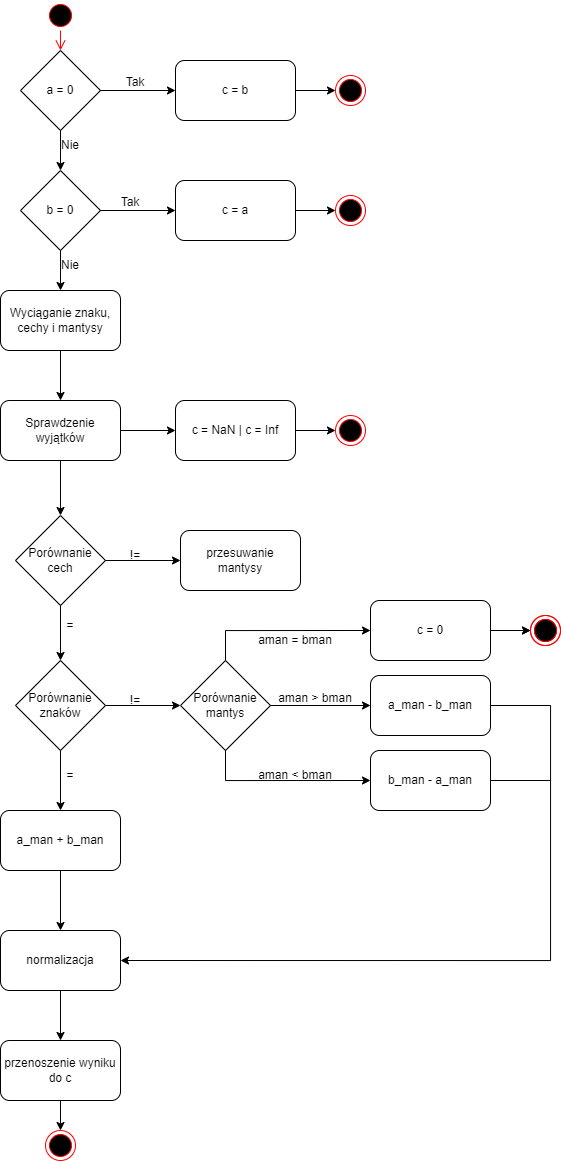

The diagram above was exported from draw.io. Its source (the exported page's mxGraphModel, read from the mxfile embedded in the PNG):
<mxGraphModel dx="1021" dy="567" grid="1" gridSize="10" guides="1" tooltips="1" connect="1" arrows="1" fold="1" page="1" pageScale="1" pageWidth="900" pageHeight="1600" math="0" shadow="0">
  <root>
    <mxCell id="0" />
    <mxCell id="1" parent="0" />
    <mxCell id="ifwSYr60RfKdU_GCGmaj-1" value="a = 0" style="rhombus;whiteSpace=wrap;html=1;" vertex="1" parent="1">
      <mxGeometry x="190" y="60" width="80" height="80" as="geometry" />
    </mxCell>
    <mxCell id="ifwSYr60RfKdU_GCGmaj-2" value="" style="ellipse;html=1;shape=startState;fillColor=#000000;strokeColor=#ff0000;" vertex="1" parent="1">
      <mxGeometry x="215" y="10" width="30" height="30" as="geometry" />
    </mxCell>
    <mxCell id="ifwSYr60RfKdU_GCGmaj-3" value="" style="edgeStyle=orthogonalEdgeStyle;html=1;verticalAlign=bottom;endArrow=open;endSize=8;strokeColor=#ff0000;rounded=0;entryX=0.5;entryY=0;entryDx=0;entryDy=0;" edge="1" source="ifwSYr60RfKdU_GCGmaj-2" parent="1" target="ifwSYr60RfKdU_GCGmaj-1">
      <mxGeometry relative="1" as="geometry">
        <mxPoint x="230" y="80" as="targetPoint" />
      </mxGeometry>
    </mxCell>
    <mxCell id="ifwSYr60RfKdU_GCGmaj-4" value="" style="ellipse;html=1;shape=endState;fillColor=#000000;strokeColor=#ff0000;" vertex="1" parent="1">
      <mxGeometry x="505" y="85" width="30" height="30" as="geometry" />
    </mxCell>
    <mxCell id="ifwSYr60RfKdU_GCGmaj-5" value="" style="rounded=1;whiteSpace=wrap;html=1;" vertex="1" parent="1">
      <mxGeometry x="345" y="70" width="120" height="60" as="geometry" />
    </mxCell>
    <mxCell id="ifwSYr60RfKdU_GCGmaj-7" value="" style="endArrow=classic;html=1;rounded=0;exitX=1;exitY=0.5;exitDx=0;exitDy=0;entryX=0;entryY=0.5;entryDx=0;entryDy=0;" edge="1" parent="1" source="ifwSYr60RfKdU_GCGmaj-1" target="ifwSYr60RfKdU_GCGmaj-5">
      <mxGeometry width="50" height="50" relative="1" as="geometry">
        <mxPoint x="285" y="99.99999999999989" as="sourcePoint" />
        <mxPoint x="925" y="10" as="targetPoint" />
      </mxGeometry>
    </mxCell>
    <mxCell id="ifwSYr60RfKdU_GCGmaj-9" value="" style="endArrow=classic;html=1;rounded=0;entryX=0;entryY=0.5;entryDx=0;entryDy=0;" edge="1" parent="1" target="ifwSYr60RfKdU_GCGmaj-4">
      <mxGeometry width="50" height="50" relative="1" as="geometry">
        <mxPoint x="465" y="100" as="sourcePoint" />
        <mxPoint x="735" y="10" as="targetPoint" />
      </mxGeometry>
    </mxCell>
    <mxCell id="ifwSYr60RfKdU_GCGmaj-10" value="c = b" style="text;html=1;strokeColor=none;fillColor=none;align=center;verticalAlign=middle;whiteSpace=wrap;rounded=0;" vertex="1" parent="1">
      <mxGeometry x="375" y="85" width="60" height="30" as="geometry" />
    </mxCell>
    <mxCell id="ifwSYr60RfKdU_GCGmaj-11" value="b = 0" style="rhombus;whiteSpace=wrap;html=1;" vertex="1" parent="1">
      <mxGeometry x="190" y="180" width="80" height="80" as="geometry" />
    </mxCell>
    <mxCell id="ifwSYr60RfKdU_GCGmaj-12" value="" style="endArrow=classic;html=1;rounded=0;exitX=0.5;exitY=1;exitDx=0;exitDy=0;entryX=0.5;entryY=0;entryDx=0;entryDy=0;" edge="1" parent="1" source="ifwSYr60RfKdU_GCGmaj-1" target="ifwSYr60RfKdU_GCGmaj-11">
      <mxGeometry width="50" height="50" relative="1" as="geometry">
        <mxPoint x="210" y="210" as="sourcePoint" />
        <mxPoint x="540" y="230" as="targetPoint" />
      </mxGeometry>
    </mxCell>
    <mxCell id="ifwSYr60RfKdU_GCGmaj-13" value="Nie" style="text;html=1;strokeColor=none;fillColor=none;align=center;verticalAlign=middle;whiteSpace=wrap;rounded=0;" vertex="1" parent="1">
      <mxGeometry x="210" y="140" width="60" height="30" as="geometry" />
    </mxCell>
    <mxCell id="ifwSYr60RfKdU_GCGmaj-14" value="Wyciąganie znaku, cechy i mantysy" style="rounded=1;whiteSpace=wrap;html=1;" vertex="1" parent="1">
      <mxGeometry x="170" y="300" width="120" height="60" as="geometry" />
    </mxCell>
    <mxCell id="ifwSYr60RfKdU_GCGmaj-15" value="" style="endArrow=classic;html=1;rounded=0;exitX=0.5;exitY=1;exitDx=0;exitDy=0;entryX=0.5;entryY=0;entryDx=0;entryDy=0;" edge="1" parent="1" source="ifwSYr60RfKdU_GCGmaj-11" target="ifwSYr60RfKdU_GCGmaj-14">
      <mxGeometry width="50" height="50" relative="1" as="geometry">
        <mxPoint x="370" y="280" as="sourcePoint" />
        <mxPoint x="420" y="230" as="targetPoint" />
      </mxGeometry>
    </mxCell>
    <mxCell id="ifwSYr60RfKdU_GCGmaj-18" value="" style="endArrow=classic;html=1;rounded=0;exitX=0.5;exitY=1;exitDx=0;exitDy=0;entryX=0.5;entryY=0;entryDx=0;entryDy=0;" edge="1" parent="1" source="ifwSYr60RfKdU_GCGmaj-14" target="ifwSYr60RfKdU_GCGmaj-27">
      <mxGeometry width="50" height="50" relative="1" as="geometry">
        <mxPoint x="370" y="280" as="sourcePoint" />
        <mxPoint x="230" y="410" as="targetPoint" />
      </mxGeometry>
    </mxCell>
    <mxCell id="ifwSYr60RfKdU_GCGmaj-19" value="Tak" style="text;html=1;strokeColor=none;fillColor=none;align=center;verticalAlign=middle;whiteSpace=wrap;rounded=0;" vertex="1" parent="1">
      <mxGeometry x="275" y="85" width="60" height="15" as="geometry" />
    </mxCell>
    <mxCell id="ifwSYr60RfKdU_GCGmaj-20" value="" style="ellipse;html=1;shape=endState;fillColor=#000000;strokeColor=#ff0000;" vertex="1" parent="1">
      <mxGeometry x="505" y="205" width="30" height="30" as="geometry" />
    </mxCell>
    <mxCell id="ifwSYr60RfKdU_GCGmaj-21" value="" style="rounded=1;whiteSpace=wrap;html=1;" vertex="1" parent="1">
      <mxGeometry x="345" y="190" width="120" height="60" as="geometry" />
    </mxCell>
    <mxCell id="ifwSYr60RfKdU_GCGmaj-22" value="" style="endArrow=classic;html=1;rounded=0;exitX=1;exitY=0.5;exitDx=0;exitDy=0;entryX=0;entryY=0.5;entryDx=0;entryDy=0;" edge="1" parent="1" target="ifwSYr60RfKdU_GCGmaj-21" source="ifwSYr60RfKdU_GCGmaj-11">
      <mxGeometry width="50" height="50" relative="1" as="geometry">
        <mxPoint x="285" y="220" as="sourcePoint" />
        <mxPoint x="925" y="130" as="targetPoint" />
      </mxGeometry>
    </mxCell>
    <mxCell id="ifwSYr60RfKdU_GCGmaj-23" value="" style="endArrow=classic;html=1;rounded=0;entryX=0;entryY=0.5;entryDx=0;entryDy=0;" edge="1" parent="1" target="ifwSYr60RfKdU_GCGmaj-20">
      <mxGeometry width="50" height="50" relative="1" as="geometry">
        <mxPoint x="465" y="220" as="sourcePoint" />
        <mxPoint x="735" y="125" as="targetPoint" />
      </mxGeometry>
    </mxCell>
    <mxCell id="ifwSYr60RfKdU_GCGmaj-24" value="c = a" style="text;html=1;strokeColor=none;fillColor=none;align=center;verticalAlign=middle;whiteSpace=wrap;rounded=0;" vertex="1" parent="1">
      <mxGeometry x="375" y="205" width="60" height="30" as="geometry" />
    </mxCell>
    <mxCell id="ifwSYr60RfKdU_GCGmaj-25" value="Tak" style="text;html=1;strokeColor=none;fillColor=none;align=center;verticalAlign=middle;whiteSpace=wrap;rounded=0;" vertex="1" parent="1">
      <mxGeometry x="270" y="205" width="60" height="15" as="geometry" />
    </mxCell>
    <mxCell id="ifwSYr60RfKdU_GCGmaj-26" value="Nie" style="text;html=1;strokeColor=none;fillColor=none;align=center;verticalAlign=middle;whiteSpace=wrap;rounded=0;" vertex="1" parent="1">
      <mxGeometry x="210" y="260" width="60" height="30" as="geometry" />
    </mxCell>
    <mxCell id="ifwSYr60RfKdU_GCGmaj-27" value="" style="rounded=1;whiteSpace=wrap;html=1;" vertex="1" parent="1">
      <mxGeometry x="170" y="410" width="120" height="60" as="geometry" />
    </mxCell>
    <mxCell id="ifwSYr60RfKdU_GCGmaj-28" value="Sprawdzenie wyjątków" style="text;html=1;strokeColor=none;fillColor=none;align=center;verticalAlign=middle;whiteSpace=wrap;rounded=0;" vertex="1" parent="1">
      <mxGeometry x="200" y="425" width="60" height="30" as="geometry" />
    </mxCell>
    <mxCell id="ifwSYr60RfKdU_GCGmaj-29" value="" style="endArrow=classic;html=1;rounded=0;exitX=1;exitY=0.5;exitDx=0;exitDy=0;" edge="1" parent="1" source="ifwSYr60RfKdU_GCGmaj-27">
      <mxGeometry width="50" height="50" relative="1" as="geometry">
        <mxPoint x="305" y="440" as="sourcePoint" />
        <mxPoint x="345" y="440" as="targetPoint" />
      </mxGeometry>
    </mxCell>
    <mxCell id="ifwSYr60RfKdU_GCGmaj-30" value="" style="ellipse;html=1;shape=endState;fillColor=#000000;strokeColor=#ff0000;" vertex="1" parent="1">
      <mxGeometry x="505" y="425" width="30" height="30" as="geometry" />
    </mxCell>
    <mxCell id="ifwSYr60RfKdU_GCGmaj-32" value="" style="endArrow=classic;html=1;rounded=0;exitX=0.5;exitY=1;exitDx=0;exitDy=0;entryX=0.5;entryY=0;entryDx=0;entryDy=0;" edge="1" parent="1" source="ifwSYr60RfKdU_GCGmaj-27" target="ifwSYr60RfKdU_GCGmaj-33">
      <mxGeometry width="50" height="50" relative="1" as="geometry">
        <mxPoint x="630" y="480" as="sourcePoint" />
        <mxPoint x="230" y="530" as="targetPoint" />
      </mxGeometry>
    </mxCell>
    <mxCell id="ifwSYr60RfKdU_GCGmaj-33" value="" style="rhombus;whiteSpace=wrap;html=1;" vertex="1" parent="1">
      <mxGeometry x="185" y="525" width="90" height="90" as="geometry" />
    </mxCell>
    <mxCell id="ifwSYr60RfKdU_GCGmaj-34" value="Porównanie cech" style="text;html=1;strokeColor=none;fillColor=none;align=center;verticalAlign=middle;whiteSpace=wrap;rounded=0;" vertex="1" parent="1">
      <mxGeometry x="200" y="555" width="60" height="30" as="geometry" />
    </mxCell>
    <mxCell id="ifwSYr60RfKdU_GCGmaj-35" value="" style="endArrow=classic;html=1;rounded=0;exitX=0.5;exitY=1;exitDx=0;exitDy=0;entryX=0.5;entryY=0;entryDx=0;entryDy=0;" edge="1" parent="1" source="ifwSYr60RfKdU_GCGmaj-33" target="ifwSYr60RfKdU_GCGmaj-42">
      <mxGeometry width="50" height="50" relative="1" as="geometry">
        <mxPoint x="630" y="590" as="sourcePoint" />
        <mxPoint x="230" y="670" as="targetPoint" />
      </mxGeometry>
    </mxCell>
    <mxCell id="ifwSYr60RfKdU_GCGmaj-36" value="=" style="text;html=1;strokeColor=none;fillColor=none;align=center;verticalAlign=middle;whiteSpace=wrap;rounded=0;" vertex="1" parent="1">
      <mxGeometry x="210" y="620" width="60" height="30" as="geometry" />
    </mxCell>
    <mxCell id="ifwSYr60RfKdU_GCGmaj-37" value="" style="endArrow=classic;html=1;rounded=0;exitX=1;exitY=0.5;exitDx=0;exitDy=0;entryX=0;entryY=0.5;entryDx=0;entryDy=0;" edge="1" parent="1" source="ifwSYr60RfKdU_GCGmaj-33" target="ifwSYr60RfKdU_GCGmaj-40">
      <mxGeometry width="50" height="50" relative="1" as="geometry">
        <mxPoint x="630" y="590" as="sourcePoint" />
        <mxPoint x="350" y="570" as="targetPoint" />
      </mxGeometry>
    </mxCell>
    <mxCell id="ifwSYr60RfKdU_GCGmaj-38" value="!=" style="text;html=1;strokeColor=none;fillColor=none;align=center;verticalAlign=middle;whiteSpace=wrap;rounded=0;" vertex="1" parent="1">
      <mxGeometry x="275" y="555" width="60" height="20" as="geometry" />
    </mxCell>
    <mxCell id="ifwSYr60RfKdU_GCGmaj-40" value="" style="rounded=1;whiteSpace=wrap;html=1;" vertex="1" parent="1">
      <mxGeometry x="350" y="540" width="120" height="60" as="geometry" />
    </mxCell>
    <mxCell id="ifwSYr60RfKdU_GCGmaj-41" value="przesuwanie mantysy" style="text;html=1;strokeColor=none;fillColor=none;align=center;verticalAlign=middle;whiteSpace=wrap;rounded=0;" vertex="1" parent="1">
      <mxGeometry x="380" y="555" width="60" height="30" as="geometry" />
    </mxCell>
    <mxCell id="ifwSYr60RfKdU_GCGmaj-42" value="" style="rhombus;whiteSpace=wrap;html=1;" vertex="1" parent="1">
      <mxGeometry x="185" y="670" width="90" height="90" as="geometry" />
    </mxCell>
    <mxCell id="ifwSYr60RfKdU_GCGmaj-43" value="Porównanie znaków" style="text;html=1;strokeColor=none;fillColor=none;align=center;verticalAlign=middle;whiteSpace=wrap;rounded=0;" vertex="1" parent="1">
      <mxGeometry x="200" y="700" width="60" height="30" as="geometry" />
    </mxCell>
    <mxCell id="ifwSYr60RfKdU_GCGmaj-46" value="" style="endArrow=classic;html=1;rounded=0;exitX=1;exitY=0.5;exitDx=0;exitDy=0;entryX=0;entryY=0.5;entryDx=0;entryDy=0;" edge="1" parent="1" source="ifwSYr60RfKdU_GCGmaj-42" target="ifwSYr60RfKdU_GCGmaj-49">
      <mxGeometry width="50" height="50" relative="1" as="geometry">
        <mxPoint x="285" y="710" as="sourcePoint" />
        <mxPoint x="350" y="715" as="targetPoint" />
      </mxGeometry>
    </mxCell>
    <mxCell id="ifwSYr60RfKdU_GCGmaj-47" value="!=" style="text;html=1;strokeColor=none;fillColor=none;align=center;verticalAlign=middle;whiteSpace=wrap;rounded=0;" vertex="1" parent="1">
      <mxGeometry x="275" y="700" width="60" height="20" as="geometry" />
    </mxCell>
    <mxCell id="ifwSYr60RfKdU_GCGmaj-49" value="" style="rhombus;whiteSpace=wrap;html=1;" vertex="1" parent="1">
      <mxGeometry x="350" y="670" width="90" height="90" as="geometry" />
    </mxCell>
    <mxCell id="ifwSYr60RfKdU_GCGmaj-51" value="Porównanie&lt;br&gt;mantys" style="text;html=1;strokeColor=none;fillColor=none;align=center;verticalAlign=middle;whiteSpace=wrap;rounded=0;" vertex="1" parent="1">
      <mxGeometry x="365" y="700" width="60" height="30" as="geometry" />
    </mxCell>
    <mxCell id="ifwSYr60RfKdU_GCGmaj-52" value="c = 0" style="rounded=1;whiteSpace=wrap;html=1;" vertex="1" parent="1">
      <mxGeometry x="540" y="610" width="120" height="60" as="geometry" />
    </mxCell>
    <mxCell id="ifwSYr60RfKdU_GCGmaj-53" value="" style="edgeStyle=segmentEdgeStyle;endArrow=classic;html=1;rounded=0;exitX=0.5;exitY=0;exitDx=0;exitDy=0;entryX=0;entryY=0.5;entryDx=0;entryDy=0;" edge="1" parent="1" source="ifwSYr60RfKdU_GCGmaj-49" target="ifwSYr60RfKdU_GCGmaj-52">
      <mxGeometry width="50" height="50" relative="1" as="geometry">
        <mxPoint x="630" y="700" as="sourcePoint" />
        <mxPoint x="680" y="650" as="targetPoint" />
        <Array as="points">
          <mxPoint x="395" y="640" />
        </Array>
      </mxGeometry>
    </mxCell>
    <mxCell id="ifwSYr60RfKdU_GCGmaj-56" value="" style="endArrow=classic;html=1;rounded=0;entryX=0;entryY=0.5;entryDx=0;entryDy=0;" edge="1" parent="1" target="ifwSYr60RfKdU_GCGmaj-57">
      <mxGeometry width="50" height="50" relative="1" as="geometry">
        <mxPoint x="660" y="640" as="sourcePoint" />
        <mxPoint x="710" y="640" as="targetPoint" />
      </mxGeometry>
    </mxCell>
    <mxCell id="ifwSYr60RfKdU_GCGmaj-57" value="" style="ellipse;html=1;shape=endState;fillColor=#000000;strokeColor=#ff0000;" vertex="1" parent="1">
      <mxGeometry x="700" y="625" width="30" height="30" as="geometry" />
    </mxCell>
    <mxCell id="ifwSYr60RfKdU_GCGmaj-58" value="" style="endArrow=classic;html=1;rounded=0;entryX=0;entryY=0.5;entryDx=0;entryDy=0;" edge="1" parent="1" target="ifwSYr60RfKdU_GCGmaj-59">
      <mxGeometry width="50" height="50" relative="1" as="geometry">
        <mxPoint x="660" y="640" as="sourcePoint" />
        <mxPoint x="710" y="640" as="targetPoint" />
      </mxGeometry>
    </mxCell>
    <mxCell id="ifwSYr60RfKdU_GCGmaj-59" value="" style="ellipse;html=1;shape=endState;fillColor=#000000;strokeColor=#ff0000;" vertex="1" parent="1">
      <mxGeometry x="700" y="625" width="30" height="30" as="geometry" />
    </mxCell>
    <mxCell id="ifwSYr60RfKdU_GCGmaj-60" value="" style="endArrow=classic;html=1;rounded=0;exitX=1;exitY=0.5;exitDx=0;exitDy=0;" edge="1" parent="1" source="ifwSYr60RfKdU_GCGmaj-49">
      <mxGeometry width="50" height="50" relative="1" as="geometry">
        <mxPoint x="630" y="700" as="sourcePoint" />
        <mxPoint x="540" y="715" as="targetPoint" />
      </mxGeometry>
    </mxCell>
    <mxCell id="ifwSYr60RfKdU_GCGmaj-61" value="aman = bman" style="text;html=1;strokeColor=none;fillColor=none;align=center;verticalAlign=middle;whiteSpace=wrap;rounded=0;" vertex="1" parent="1">
      <mxGeometry x="420" y="640" width="90" height="20" as="geometry" />
    </mxCell>
    <mxCell id="ifwSYr60RfKdU_GCGmaj-62" value="aman &amp;gt; bman" style="text;html=1;strokeColor=none;fillColor=none;align=center;verticalAlign=middle;whiteSpace=wrap;rounded=0;" vertex="1" parent="1">
      <mxGeometry x="440" y="700" width="90" height="15" as="geometry" />
    </mxCell>
    <mxCell id="ifwSYr60RfKdU_GCGmaj-63" value="a_man - b_man" style="rounded=1;whiteSpace=wrap;html=1;" vertex="1" parent="1">
      <mxGeometry x="540" y="685" width="120" height="60" as="geometry" />
    </mxCell>
    <mxCell id="ifwSYr60RfKdU_GCGmaj-64" value="" style="edgeStyle=segmentEdgeStyle;endArrow=classic;html=1;rounded=0;exitX=0.5;exitY=1;exitDx=0;exitDy=0;entryX=0;entryY=0.5;entryDx=0;entryDy=0;" edge="1" parent="1" source="ifwSYr60RfKdU_GCGmaj-49" target="ifwSYr60RfKdU_GCGmaj-65">
      <mxGeometry width="50" height="50" relative="1" as="geometry">
        <mxPoint x="570" y="800" as="sourcePoint" />
        <mxPoint x="540" y="780" as="targetPoint" />
        <Array as="points">
          <mxPoint x="395" y="790" />
        </Array>
      </mxGeometry>
    </mxCell>
    <mxCell id="ifwSYr60RfKdU_GCGmaj-65" value="b_man - a_man" style="rounded=1;whiteSpace=wrap;html=1;" vertex="1" parent="1">
      <mxGeometry x="540" y="760" width="120" height="60" as="geometry" />
    </mxCell>
    <mxCell id="ifwSYr60RfKdU_GCGmaj-66" value="aman &amp;lt; bman" style="text;html=1;strokeColor=none;fillColor=none;align=center;verticalAlign=middle;whiteSpace=wrap;rounded=0;" vertex="1" parent="1">
      <mxGeometry x="420" y="780" width="90" height="10" as="geometry" />
    </mxCell>
    <mxCell id="ifwSYr60RfKdU_GCGmaj-67" value="" style="endArrow=classic;html=1;rounded=0;exitX=0.5;exitY=1;exitDx=0;exitDy=0;" edge="1" parent="1" source="ifwSYr60RfKdU_GCGmaj-42">
      <mxGeometry width="50" height="50" relative="1" as="geometry">
        <mxPoint x="245" y="840" as="sourcePoint" />
        <mxPoint x="230" y="820" as="targetPoint" />
      </mxGeometry>
    </mxCell>
    <mxCell id="ifwSYr60RfKdU_GCGmaj-68" value="=" style="text;html=1;strokeColor=none;fillColor=none;align=center;verticalAlign=middle;whiteSpace=wrap;rounded=0;" vertex="1" parent="1">
      <mxGeometry x="210" y="770" width="60" height="30" as="geometry" />
    </mxCell>
    <mxCell id="ifwSYr60RfKdU_GCGmaj-69" value="a_man + b_man" style="rounded=1;whiteSpace=wrap;html=1;" vertex="1" parent="1">
      <mxGeometry x="170" y="820" width="120" height="60" as="geometry" />
    </mxCell>
    <mxCell id="ifwSYr60RfKdU_GCGmaj-70" value="" style="endArrow=classic;html=1;rounded=0;exitX=0.5;exitY=1;exitDx=0;exitDy=0;entryX=0.5;entryY=0;entryDx=0;entryDy=0;" edge="1" parent="1" source="ifwSYr60RfKdU_GCGmaj-69" target="ifwSYr60RfKdU_GCGmaj-71">
      <mxGeometry width="50" height="50" relative="1" as="geometry">
        <mxPoint x="420" y="960" as="sourcePoint" />
        <mxPoint x="470" y="910" as="targetPoint" />
      </mxGeometry>
    </mxCell>
    <mxCell id="ifwSYr60RfKdU_GCGmaj-71" value="normalizacja" style="rounded=1;whiteSpace=wrap;html=1;" vertex="1" parent="1">
      <mxGeometry x="170" y="940" width="120" height="60" as="geometry" />
    </mxCell>
    <mxCell id="ifwSYr60RfKdU_GCGmaj-72" value="przenoszenie wyniku do c" style="rounded=1;whiteSpace=wrap;html=1;" vertex="1" parent="1">
      <mxGeometry x="170" y="1050" width="120" height="60" as="geometry" />
    </mxCell>
    <mxCell id="ifwSYr60RfKdU_GCGmaj-73" value="" style="endArrow=classic;html=1;rounded=0;exitX=0.5;exitY=1;exitDx=0;exitDy=0;entryX=0.5;entryY=0;entryDx=0;entryDy=0;" edge="1" parent="1" source="ifwSYr60RfKdU_GCGmaj-71" target="ifwSYr60RfKdU_GCGmaj-72">
      <mxGeometry width="50" height="50" relative="1" as="geometry">
        <mxPoint x="420" y="1040" as="sourcePoint" />
        <mxPoint x="470" y="990" as="targetPoint" />
      </mxGeometry>
    </mxCell>
    <mxCell id="ifwSYr60RfKdU_GCGmaj-74" value="" style="edgeStyle=segmentEdgeStyle;endArrow=classic;html=1;rounded=0;exitX=1;exitY=0.5;exitDx=0;exitDy=0;entryX=1;entryY=0.5;entryDx=0;entryDy=0;" edge="1" parent="1" source="ifwSYr60RfKdU_GCGmaj-63" target="ifwSYr60RfKdU_GCGmaj-71">
      <mxGeometry width="50" height="50" relative="1" as="geometry">
        <mxPoint x="420" y="870" as="sourcePoint" />
        <mxPoint x="470" y="820" as="targetPoint" />
        <Array as="points">
          <mxPoint x="720" y="715" />
          <mxPoint x="720" y="970" />
        </Array>
      </mxGeometry>
    </mxCell>
    <mxCell id="ifwSYr60RfKdU_GCGmaj-76" value="" style="endArrow=none;html=1;rounded=0;exitX=1;exitY=0.5;exitDx=0;exitDy=0;" edge="1" parent="1" source="ifwSYr60RfKdU_GCGmaj-65">
      <mxGeometry width="50" height="50" relative="1" as="geometry">
        <mxPoint x="420" y="870" as="sourcePoint" />
        <mxPoint x="720" y="790" as="targetPoint" />
      </mxGeometry>
    </mxCell>
    <mxCell id="ifwSYr60RfKdU_GCGmaj-77" value="" style="ellipse;html=1;shape=endState;fillColor=#000000;strokeColor=#ff0000;" vertex="1" parent="1">
      <mxGeometry x="215" y="1140" width="30" height="30" as="geometry" />
    </mxCell>
    <mxCell id="ifwSYr60RfKdU_GCGmaj-78" value="" style="endArrow=classic;html=1;rounded=0;exitX=0.5;exitY=1;exitDx=0;exitDy=0;entryX=0.5;entryY=0;entryDx=0;entryDy=0;" edge="1" parent="1" source="ifwSYr60RfKdU_GCGmaj-72" target="ifwSYr60RfKdU_GCGmaj-77">
      <mxGeometry width="50" height="50" relative="1" as="geometry">
        <mxPoint x="340" y="1090" as="sourcePoint" />
        <mxPoint x="390" y="1040" as="targetPoint" />
      </mxGeometry>
    </mxCell>
    <mxCell id="ifwSYr60RfKdU_GCGmaj-79" value="c = NaN | c = Inf" style="rounded=1;whiteSpace=wrap;html=1;" vertex="1" parent="1">
      <mxGeometry x="345" y="410" width="120" height="60" as="geometry" />
    </mxCell>
    <mxCell id="ifwSYr60RfKdU_GCGmaj-80" value="" style="endArrow=classic;html=1;rounded=0;exitX=1;exitY=0.5;exitDx=0;exitDy=0;entryX=0;entryY=0.5;entryDx=0;entryDy=0;" edge="1" parent="1" source="ifwSYr60RfKdU_GCGmaj-79" target="ifwSYr60RfKdU_GCGmaj-30">
      <mxGeometry width="50" height="50" relative="1" as="geometry">
        <mxPoint x="375" y="450" as="sourcePoint" />
        <mxPoint x="425" y="400" as="targetPoint" />
      </mxGeometry>
    </mxCell>
  </root>
</mxGraphModel>